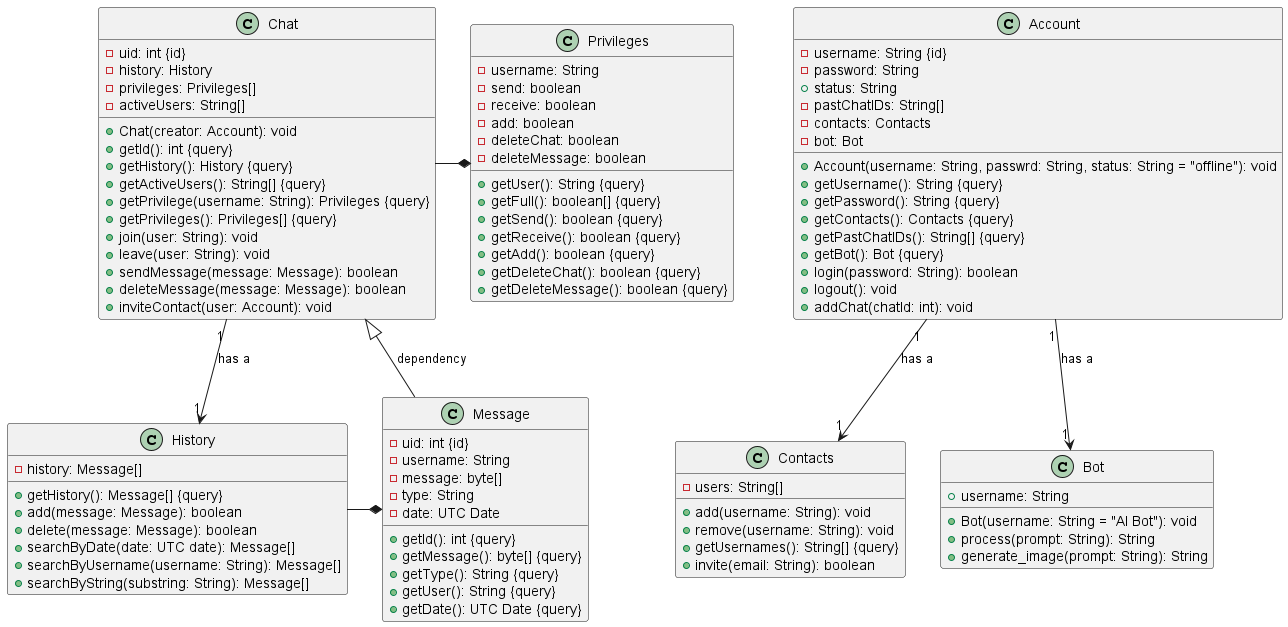

The diagram above was rendered by PlantUML. Its source (embedded in the PNG):
@startuml

class Account
Account : - username: String {id}
Account : - password: String
Account : + status: String
Account : - pastChatIDs: String[]
Account : - contacts: Contacts
Account : - bot: Bot
Account : + Account(username: String, passwrd: String, status: String = "offline"): void
Account : + getUsername(): String {query}
Account : + getPassword(): String {query}
Account : + getContacts(): Contacts {query}
Account : + getPastChatIDs(): String[] {query}
Account : + getBot(): Bot {query}
Account : + login(password: String): boolean
Account : + logout(): void
Account : + addChat(chatId: int): void

class Contacts
Contacts : - users: String[]
Contacts : + add(username: String): void
Contacts : + remove(username: String): void
Contacts : + getUsernames(): String[] {query}
Contacts : + invite(email: String): boolean

class Chat
Chat : - uid: int {id}
Chat : - history: History
Chat : - privileges: Privileges[]
Chat : - activeUsers: String[]
Chat : + Chat(creator: Account): void
Chat : + getId(): int {query}
Chat : + getHistory(): History {query}
Chat : + getActiveUsers(): String[] {query}
Chat : + getPrivilege(username: String): Privileges {query}
Chat : + getPrivileges(): Privileges[] {query}
Chat : + join(user: String): void
Chat : + leave(user: String): void
Chat : + sendMessage(message: Message): boolean
Chat : + deleteMessage(message: Message): boolean
Chat : + inviteContact(user: Account): void

class History
History : - history: Message[]
History : + getHistory(): Message[] {query}
History : + add(message: Message): boolean
History : + delete(message: Message): boolean
History : + searchByDate(date: UTC date): Message[]
History : + searchByUsername(username: String): Message[]
History : + searchByString(substring: String): Message[]

class Message
Message : - uid: int {id}
Message : - username: String
Message : - message: byte[]
Message : - type: String
Message : - date: UTC Date
Message : + getId(): int {query}
Message : + getMessage(): byte[] {query}
Message : + getType(): String {query}
Message : + getUser(): String {query}
Message : + getDate(): UTC Date {query}

class Privileges
Privileges : - username: String
Privileges : - send: boolean
Privileges : - receive: boolean
Privileges : - add: boolean
Privileges : - deleteChat: boolean
Privileges : - deleteMessage: boolean
Privileges : + getUser(): String {query}
Privileges : + getFull(): boolean[] {query}
Privileges : + getSend(): boolean {query}
Privileges : + getReceive(): boolean {query}
Privileges : + getAdd(): boolean {query}
Privileges : + getDeleteChat(): boolean {query}
Privileges : + getDeleteMessage(): boolean {query}

class Bot
Bot : + username: String
Bot : + Bot(username: String = "AI Bot"): void
Bot : + process(prompt: String): String
Bot : + generate_image(prompt: String): String


Account "1" --> "1" Contacts: has a

Chat "1" --> "1" History: has a
Chat <|-- Message: dependency
Chat -* Privileges
History -* Message
Account "1" --> "1" Bot: has a

@enduml